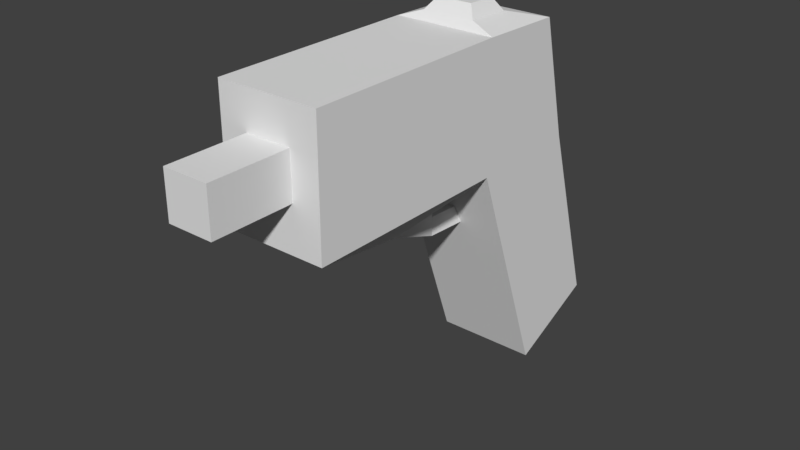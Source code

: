 # Source: testgun.blend  (saved by Blender 2.79.0; exported with 4.5.12 LTS)
import bpy
from mathutils import Matrix  # noqa: F401  (used for matrix-valued properties, if any)

bpy.ops.wm.read_factory_settings(use_empty=True)
scene = bpy.context.scene
scene.name = 'Scene'

# ---- collections
col_collection_1 = bpy.data.collections.new('Collection 1'); scene.collection.children.link(col_collection_1)

# ---- materials (node trees are filled in below, after node groups)
mat_material = bpy.data.materials.new('Material')
mat_material.alpha_threshold = 0.0
mat_material.use_transparent_shadow = False
mat_material.roughness = 0.5
mat_material.line_color = (0.0, 0.0, 0.0, 1.0)

# ---- material node trees

# ---- world
world_world = bpy.data.worlds.new('World'); scene.world = world_world
world_world.color = (0.05088, 0.05088, 0.05088)
world_world.use_sun_shadow = False
world_world.sun_shadow_jitter_overblur = 0.0
world_world.cycles.sampling_method = 'MANUAL'

# ---- meshes
me_cube = bpy.data.meshes.new('Cube')
me_cube.from_pydata([(1.0, 1.297, -0.9548), (1.0, -1.0, -1.0), (-1.0, -1.0, -1.0), (-1.0, 1.297, -0.9548), (1.0, 0.7027, 1.47), (1.0, -1.0, 1.515), (-1.0, -1.0, 1.515), (-1.0, 0.7028, 1.47), (1.0, -5.152, -1.0), (-1.0, -5.152, -1.0), (1.0, -5.152, 1.515), (-1.0, -5.152, 1.515), (1.0, 2.425, -4.669), (1.0, 0.6011, -5.49), (-1.0, 2.425, -4.669), (-1.0, 0.6011, -5.49), (0.4448, -5.152, -0.1118), (-0.4448, -5.152, -0.1118), (0.4448, -5.152, 0.7778), (-0.4448, -5.152, 0.7778), (0.4448, -6.728, -0.1118), (-0.4448, -6.728, -0.1118), (0.4448, -6.728, 0.7778), (-0.4448, -6.728, 0.7778), (1.0, -1.0, -1.0), (-1.0, -1.0, -1.0), (1.0, -5.152, -1.0), (-1.0, -5.152, -1.0), (0.2089, -1.517, -1.31), (-0.4186, -1.56, -1.324), (0.4186, -2.774, -1.654), (-0.2089, -2.817, -1.667), (0.05486, -1.37, -1.934), (-0.1099, -1.37, -1.946), (0.1099, -1.387, -2.276), (-0.05486, -1.388, -2.288), (0.06164, -0.2322, -1.992), (-0.1032, -0.2323, -2.004), (0.1167, -0.2495, -2.333), (-0.04809, -0.2497, -2.345), (0.5179, -0.01065, 1.661), (0.5179, -0.8925, 1.684), (-0.5179, -0.01065, 1.661), (-0.5179, -0.8925, 1.684), (0.3487, -0.1347, 1.894), (0.3487, -0.7285, 1.909), (-0.3487, -0.1347, 1.894), (-0.3487, -0.7285, 1.909)], [], [(0, 1, 13, 12), (5, 4, 40, 41), (0, 4, 5, 1), (6, 2, 9, 11), (2, 6, 7, 3), (4, 0, 3, 7), (10, 11, 19, 18), (1, 5, 10, 8), (1, 8, 26, 24), (5, 6, 11, 10), (12, 13, 15, 14), (2, 3, 14, 15), (1, 2, 15, 13), (3, 0, 12, 14), (19, 17, 21, 23), (8, 10, 18, 16), (11, 9, 17, 19), (9, 8, 16, 17), (20, 22, 23, 21), (17, 16, 20, 21), (18, 19, 23, 22), (16, 18, 22, 20), (27, 25, 29, 31), (9, 2, 25, 27), (2, 1, 24, 25), (8, 9, 27, 26), (29, 28, 32, 33), (25, 24, 28, 29), (24, 26, 30, 28), (26, 27, 31, 30), (32, 34, 38, 36), (28, 30, 34, 32), (30, 31, 35, 34), (31, 29, 33, 35), (37, 36, 38, 39), (34, 35, 39, 38), (35, 33, 37, 39), (33, 32, 36, 37), (42, 43, 47, 46), (7, 6, 43, 42), (4, 7, 42, 40), (6, 5, 41, 43), (44, 46, 47, 45), (40, 42, 46, 44), (43, 41, 45, 47), (41, 40, 44, 45)])
me_cube.materials.append(mat_material)
me_cube.use_remesh_preserve_volume = False
me_cube.use_remesh_preserve_attributes = False
me_cube.use_mirror_vertex_groups = False
me_cube.update()

# ---- objects
ob_cube = bpy.data.objects.new('Cube', me_cube)

# ---- transforms, parenting, visibility, modifiers, constraints
ob_cube.location = (0.0, 0.0, 0.0)
ob_cube.lock_rotations_4d = False
ob_cube.empty_display_type = 'ARROWS'
ob_cube.lineart.crease_threshold = 0.0

# ---- collection membership
col_collection_1.objects.link(ob_cube)

# ---- scene / render settings (as saved in the file)
scene.frame_start = 1; scene.frame_end = 250; scene.frame_set(1)
scene.render.engine = 'BLENDER_EEVEE_NEXT'
scene.render.resolution_percentage = 50
scene.render.dither_intensity = 0.0
scene.cycles.use_denoising = False
scene.cycles.samples = 128
scene.cycles.sampling_pattern = 'TABULATED_SOBOL'
scene.cycles.use_adaptive_sampling = False
scene.cycles.use_light_tree = False
scene.cycles.blur_glossy = 0.0
scene.cycles.sample_clamp_indirect = 0.0
scene.view_settings.view_transform = 'Standard'
bpy.context.view_layer.update()

# ---- added for rendering (the .blend has no active camera and no usable light): camera, sun
cam_auto = bpy.data.cameras.new('AutoCamera')
cam_auto.lens = 50.0
cam_auto.sensor_width = 36.0
cam_auto.clip_end = 1000.0
ob_auto_camera = bpy.data.objects.new('AutoCamera', cam_auto)
scene.collection.objects.link(ob_auto_camera)
ob_auto_camera.location = (11.0459, -15.4069, 7.04629)
ob_auto_camera.rotation_euler = (1.09748, -7.21219e-08, 0.694738)
scene.camera = ob_auto_camera
light_auto_sun = bpy.data.lights.new('AutoSun', 'SUN')
light_auto_sun.energy = 3.0
light_auto_sun.angle = 0.0523599
ob_auto_sun = bpy.data.objects.new('AutoSun', light_auto_sun)
scene.collection.objects.link(ob_auto_sun)
ob_auto_sun.rotation_euler = (0.872665, 0.174533, 0.523599)
bpy.context.view_layer.update()

